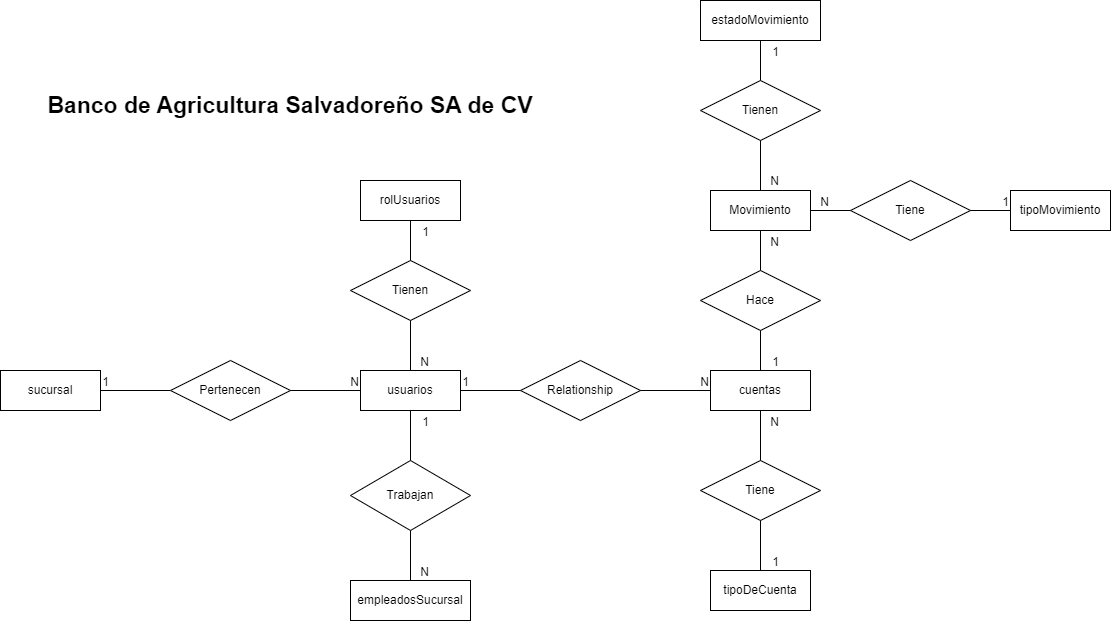

The diagram above was exported from draw.io. Its source (the exported page's mxGraphModel, read from the mxfile embedded in the PNG):
<mxGraphModel dx="1114" dy="656" grid="1" gridSize="10" guides="1" tooltips="1" connect="1" arrows="1" fold="1" page="1" pageScale="1" pageWidth="1600" pageHeight="900" math="0" shadow="0">
  <root>
    <mxCell id="0" />
    <mxCell id="1" parent="0" />
    <mxCell id="nycTJcPWm1tqo9a05--M-3" value="rolUsuarios" style="whiteSpace=wrap;html=1;align=center;fillColor=default;" parent="1" vertex="1">
      <mxGeometry x="610" y="280" width="100" height="40" as="geometry" />
    </mxCell>
    <mxCell id="nycTJcPWm1tqo9a05--M-4" value="tipoMovimiento" style="whiteSpace=wrap;html=1;align=center;fillColor=default;" parent="1" vertex="1">
      <mxGeometry x="1260" y="290" width="100" height="40" as="geometry" />
    </mxCell>
    <mxCell id="nycTJcPWm1tqo9a05--M-5" value="Movimiento" style="whiteSpace=wrap;html=1;align=center;fillColor=default;" parent="1" vertex="1">
      <mxGeometry x="960" y="290" width="100" height="40" as="geometry" />
    </mxCell>
    <mxCell id="nycTJcPWm1tqo9a05--M-6" value="usuarios" style="whiteSpace=wrap;html=1;align=center;fillColor=default;" parent="1" vertex="1">
      <mxGeometry x="610" y="470" width="100" height="40" as="geometry" />
    </mxCell>
    <mxCell id="nycTJcPWm1tqo9a05--M-8" value="&lt;b&gt;&lt;font style=&quot;font-size: 23px;&quot;&gt;Banco de Agricultura Salvadoreño SA de CV&lt;/font&gt;&lt;/b&gt;" style="text;strokeColor=none;align=center;fillColor=none;html=1;verticalAlign=middle;whiteSpace=wrap;rounded=0;" parent="1" vertex="1">
      <mxGeometry x="290" y="190" width="500" height="30" as="geometry" />
    </mxCell>
    <mxCell id="nycTJcPWm1tqo9a05--M-10" value="estadoMovimiento" style="whiteSpace=wrap;html=1;align=center;fillColor=default;" parent="1" vertex="1">
      <mxGeometry x="950" y="100" width="120" height="40" as="geometry" />
    </mxCell>
    <mxCell id="nycTJcPWm1tqo9a05--M-11" value="cuentas" style="whiteSpace=wrap;html=1;align=center;fillColor=default;" parent="1" vertex="1">
      <mxGeometry x="960" y="470" width="100" height="40" as="geometry" />
    </mxCell>
    <mxCell id="nycTJcPWm1tqo9a05--M-13" value="tipoDeCuenta" style="whiteSpace=wrap;html=1;align=center;fillColor=default;" parent="1" vertex="1">
      <mxGeometry x="960" y="670" width="100" height="40" as="geometry" />
    </mxCell>
    <mxCell id="nycTJcPWm1tqo9a05--M-14" value="empleadosSucursal" style="whiteSpace=wrap;html=1;align=center;fillColor=default;" parent="1" vertex="1">
      <mxGeometry x="600" y="680" width="120" height="40" as="geometry" />
    </mxCell>
    <mxCell id="nycTJcPWm1tqo9a05--M-15" value="sucursal" style="whiteSpace=wrap;html=1;align=center;fillColor=default;" parent="1" vertex="1">
      <mxGeometry x="250" y="470" width="100" height="40" as="geometry" />
    </mxCell>
    <mxCell id="nycTJcPWm1tqo9a05--M-16" value="Trabajan" style="shape=rhombus;perimeter=rhombusPerimeter;whiteSpace=wrap;html=1;align=center;fillColor=default;" parent="1" vertex="1">
      <mxGeometry x="600" y="560" width="120" height="70" as="geometry" />
    </mxCell>
    <mxCell id="nycTJcPWm1tqo9a05--M-17" value="Tienen" style="shape=rhombus;perimeter=rhombusPerimeter;whiteSpace=wrap;html=1;align=center;fillColor=default;" parent="1" vertex="1">
      <mxGeometry x="600" y="360" width="120" height="60" as="geometry" />
    </mxCell>
    <mxCell id="nycTJcPWm1tqo9a05--M-18" value="Hace" style="shape=rhombus;perimeter=rhombusPerimeter;whiteSpace=wrap;html=1;align=center;fillColor=default;" parent="1" vertex="1">
      <mxGeometry x="950" y="370" width="120" height="60" as="geometry" />
    </mxCell>
    <mxCell id="nycTJcPWm1tqo9a05--M-19" value="Tienen" style="shape=rhombus;perimeter=rhombusPerimeter;whiteSpace=wrap;html=1;align=center;fillColor=default;" parent="1" vertex="1">
      <mxGeometry x="950" y="180" width="120" height="60" as="geometry" />
    </mxCell>
    <mxCell id="nycTJcPWm1tqo9a05--M-20" value="Tiene" style="shape=rhombus;perimeter=rhombusPerimeter;whiteSpace=wrap;html=1;align=center;fillColor=default;" parent="1" vertex="1">
      <mxGeometry x="950" y="560" width="120" height="60" as="geometry" />
    </mxCell>
    <mxCell id="nycTJcPWm1tqo9a05--M-21" value="Relationship" style="shape=rhombus;perimeter=rhombusPerimeter;whiteSpace=wrap;html=1;align=center;fillColor=default;" parent="1" vertex="1">
      <mxGeometry x="770" y="460" width="120" height="60" as="geometry" />
    </mxCell>
    <mxCell id="nycTJcPWm1tqo9a05--M-22" value="Pertenecen" style="shape=rhombus;perimeter=rhombusPerimeter;whiteSpace=wrap;html=1;align=center;fillColor=default;" parent="1" vertex="1">
      <mxGeometry x="420" y="460" width="120" height="60" as="geometry" />
    </mxCell>
    <mxCell id="nycTJcPWm1tqo9a05--M-26" value="" style="endArrow=none;html=1;rounded=0;entryX=0.5;entryY=1;entryDx=0;entryDy=0;" parent="1" source="nycTJcPWm1tqo9a05--M-16" target="nycTJcPWm1tqo9a05--M-6" edge="1">
      <mxGeometry relative="1" as="geometry">
        <mxPoint x="630" y="640" as="sourcePoint" />
        <mxPoint x="790" y="640" as="targetPoint" />
      </mxGeometry>
    </mxCell>
    <mxCell id="nycTJcPWm1tqo9a05--M-27" value="1" style="resizable=0;html=1;whiteSpace=wrap;align=right;verticalAlign=bottom;" parent="nycTJcPWm1tqo9a05--M-26" connectable="0" vertex="1">
      <mxGeometry x="1" relative="1" as="geometry">
        <mxPoint x="20" y="20" as="offset" />
      </mxGeometry>
    </mxCell>
    <mxCell id="nycTJcPWm1tqo9a05--M-28" value="" style="endArrow=none;html=1;rounded=0;exitX=0.5;exitY=1;exitDx=0;exitDy=0;entryX=0.5;entryY=0;entryDx=0;entryDy=0;" parent="1" source="nycTJcPWm1tqo9a05--M-16" target="nycTJcPWm1tqo9a05--M-14" edge="1">
      <mxGeometry relative="1" as="geometry">
        <mxPoint x="630" y="640" as="sourcePoint" />
        <mxPoint x="790" y="640" as="targetPoint" />
      </mxGeometry>
    </mxCell>
    <mxCell id="nycTJcPWm1tqo9a05--M-29" value="N" style="resizable=0;html=1;whiteSpace=wrap;align=right;verticalAlign=bottom;" parent="nycTJcPWm1tqo9a05--M-28" connectable="0" vertex="1">
      <mxGeometry x="1" relative="1" as="geometry">
        <mxPoint x="20" as="offset" />
      </mxGeometry>
    </mxCell>
    <mxCell id="nycTJcPWm1tqo9a05--M-33" value="" style="endArrow=none;html=1;rounded=0;entryX=1;entryY=0.5;entryDx=0;entryDy=0;exitX=0;exitY=0.5;exitDx=0;exitDy=0;" parent="1" source="nycTJcPWm1tqo9a05--M-22" target="nycTJcPWm1tqo9a05--M-15" edge="1">
      <mxGeometry relative="1" as="geometry">
        <mxPoint x="630" y="550" as="sourcePoint" />
        <mxPoint x="790" y="550" as="targetPoint" />
      </mxGeometry>
    </mxCell>
    <mxCell id="nycTJcPWm1tqo9a05--M-34" value="1" style="resizable=0;html=1;whiteSpace=wrap;align=right;verticalAlign=bottom;" parent="nycTJcPWm1tqo9a05--M-33" connectable="0" vertex="1">
      <mxGeometry x="1" relative="1" as="geometry">
        <mxPoint x="10" as="offset" />
      </mxGeometry>
    </mxCell>
    <mxCell id="nycTJcPWm1tqo9a05--M-35" value="" style="endArrow=none;html=1;rounded=0;exitX=1;exitY=0.5;exitDx=0;exitDy=0;entryX=0;entryY=0.5;entryDx=0;entryDy=0;" parent="1" source="nycTJcPWm1tqo9a05--M-22" target="nycTJcPWm1tqo9a05--M-6" edge="1">
      <mxGeometry relative="1" as="geometry">
        <mxPoint x="670" y="640" as="sourcePoint" />
        <mxPoint x="670" y="690" as="targetPoint" />
      </mxGeometry>
    </mxCell>
    <mxCell id="nycTJcPWm1tqo9a05--M-36" value="N" style="resizable=0;html=1;whiteSpace=wrap;align=right;verticalAlign=bottom;" parent="nycTJcPWm1tqo9a05--M-35" connectable="0" vertex="1">
      <mxGeometry x="1" relative="1" as="geometry" />
    </mxCell>
    <mxCell id="nycTJcPWm1tqo9a05--M-38" value="" style="endArrow=none;html=1;rounded=0;entryX=1;entryY=0.5;entryDx=0;entryDy=0;exitX=0;exitY=0.5;exitDx=0;exitDy=0;" parent="1" source="nycTJcPWm1tqo9a05--M-21" target="nycTJcPWm1tqo9a05--M-6" edge="1">
      <mxGeometry relative="1" as="geometry">
        <mxPoint x="430" y="500" as="sourcePoint" />
        <mxPoint x="360" y="500" as="targetPoint" />
      </mxGeometry>
    </mxCell>
    <mxCell id="nycTJcPWm1tqo9a05--M-39" value="1" style="resizable=0;html=1;whiteSpace=wrap;align=right;verticalAlign=bottom;" parent="nycTJcPWm1tqo9a05--M-38" connectable="0" vertex="1">
      <mxGeometry x="1" relative="1" as="geometry">
        <mxPoint x="10" as="offset" />
      </mxGeometry>
    </mxCell>
    <mxCell id="nycTJcPWm1tqo9a05--M-40" value="" style="endArrow=none;html=1;rounded=0;exitX=1;exitY=0.5;exitDx=0;exitDy=0;entryX=0;entryY=0.5;entryDx=0;entryDy=0;" parent="1" source="nycTJcPWm1tqo9a05--M-21" target="nycTJcPWm1tqo9a05--M-11" edge="1">
      <mxGeometry relative="1" as="geometry">
        <mxPoint x="670" y="640" as="sourcePoint" />
        <mxPoint x="670" y="690" as="targetPoint" />
      </mxGeometry>
    </mxCell>
    <mxCell id="nycTJcPWm1tqo9a05--M-41" value="N" style="resizable=0;html=1;whiteSpace=wrap;align=right;verticalAlign=bottom;" parent="nycTJcPWm1tqo9a05--M-40" connectable="0" vertex="1">
      <mxGeometry x="1" relative="1" as="geometry" />
    </mxCell>
    <mxCell id="nycTJcPWm1tqo9a05--M-43" value="" style="endArrow=none;html=1;rounded=0;entryX=0.5;entryY=1;entryDx=0;entryDy=0;exitX=0.5;exitY=0;exitDx=0;exitDy=0;" parent="1" source="nycTJcPWm1tqo9a05--M-20" target="nycTJcPWm1tqo9a05--M-11" edge="1">
      <mxGeometry relative="1" as="geometry">
        <mxPoint x="800" y="620" as="sourcePoint" />
        <mxPoint x="680" y="700" as="targetPoint" />
      </mxGeometry>
    </mxCell>
    <mxCell id="nycTJcPWm1tqo9a05--M-44" value="N" style="resizable=0;html=1;whiteSpace=wrap;align=right;verticalAlign=bottom;" parent="nycTJcPWm1tqo9a05--M-43" connectable="0" vertex="1">
      <mxGeometry x="1" relative="1" as="geometry">
        <mxPoint x="20" y="20" as="offset" />
      </mxGeometry>
    </mxCell>
    <mxCell id="nycTJcPWm1tqo9a05--M-45" value="" style="endArrow=none;html=1;rounded=0;entryX=0.5;entryY=0;entryDx=0;entryDy=0;exitX=0.5;exitY=1;exitDx=0;exitDy=0;" parent="1" source="nycTJcPWm1tqo9a05--M-20" target="nycTJcPWm1tqo9a05--M-13" edge="1">
      <mxGeometry relative="1" as="geometry">
        <mxPoint x="780" y="500" as="sourcePoint" />
        <mxPoint x="720" y="500" as="targetPoint" />
      </mxGeometry>
    </mxCell>
    <mxCell id="nycTJcPWm1tqo9a05--M-46" value="1" style="resizable=0;html=1;whiteSpace=wrap;align=right;verticalAlign=bottom;" parent="nycTJcPWm1tqo9a05--M-45" connectable="0" vertex="1">
      <mxGeometry x="1" relative="1" as="geometry">
        <mxPoint x="20" as="offset" />
      </mxGeometry>
    </mxCell>
    <mxCell id="nycTJcPWm1tqo9a05--M-47" value="" style="endArrow=none;html=1;rounded=0;entryX=0.5;entryY=0;entryDx=0;entryDy=0;exitX=0.5;exitY=1;exitDx=0;exitDy=0;" parent="1" source="nycTJcPWm1tqo9a05--M-18" target="nycTJcPWm1tqo9a05--M-11" edge="1">
      <mxGeometry relative="1" as="geometry">
        <mxPoint x="1020" y="630" as="sourcePoint" />
        <mxPoint x="1020" y="680" as="targetPoint" />
        <Array as="points" />
      </mxGeometry>
    </mxCell>
    <mxCell id="nycTJcPWm1tqo9a05--M-48" value="1" style="resizable=0;html=1;whiteSpace=wrap;align=right;verticalAlign=bottom;" parent="nycTJcPWm1tqo9a05--M-47" connectable="0" vertex="1">
      <mxGeometry x="1" relative="1" as="geometry">
        <mxPoint x="20" as="offset" />
      </mxGeometry>
    </mxCell>
    <mxCell id="nycTJcPWm1tqo9a05--M-49" value="" style="endArrow=none;html=1;rounded=0;entryX=0.5;entryY=1;entryDx=0;entryDy=0;" parent="1" target="nycTJcPWm1tqo9a05--M-3" edge="1">
      <mxGeometry relative="1" as="geometry">
        <mxPoint x="660" y="360" as="sourcePoint" />
        <mxPoint x="1020" y="480" as="targetPoint" />
      </mxGeometry>
    </mxCell>
    <mxCell id="nycTJcPWm1tqo9a05--M-50" value="1" style="resizable=0;html=1;whiteSpace=wrap;align=right;verticalAlign=bottom;" parent="nycTJcPWm1tqo9a05--M-49" connectable="0" vertex="1">
      <mxGeometry x="1" relative="1" as="geometry">
        <mxPoint x="20" y="20" as="offset" />
      </mxGeometry>
    </mxCell>
    <mxCell id="nycTJcPWm1tqo9a05--M-51" value="" style="endArrow=none;html=1;rounded=0;exitX=0.5;exitY=1;exitDx=0;exitDy=0;entryX=0.5;entryY=0;entryDx=0;entryDy=0;" parent="1" source="nycTJcPWm1tqo9a05--M-17" target="nycTJcPWm1tqo9a05--M-6" edge="1">
      <mxGeometry relative="1" as="geometry">
        <mxPoint x="900" y="500" as="sourcePoint" />
        <mxPoint x="970" y="500" as="targetPoint" />
      </mxGeometry>
    </mxCell>
    <mxCell id="nycTJcPWm1tqo9a05--M-52" value="N" style="resizable=0;html=1;whiteSpace=wrap;align=right;verticalAlign=bottom;" parent="nycTJcPWm1tqo9a05--M-51" connectable="0" vertex="1">
      <mxGeometry x="1" relative="1" as="geometry">
        <mxPoint x="20" as="offset" />
      </mxGeometry>
    </mxCell>
    <mxCell id="nycTJcPWm1tqo9a05--M-53" value="Tiene" style="shape=rhombus;perimeter=rhombusPerimeter;whiteSpace=wrap;html=1;align=center;fillColor=default;" parent="1" vertex="1">
      <mxGeometry x="1100" y="280" width="120" height="60" as="geometry" />
    </mxCell>
    <mxCell id="nycTJcPWm1tqo9a05--M-54" value="" style="endArrow=none;html=1;rounded=0;entryX=0.5;entryY=1;entryDx=0;entryDy=0;" parent="1" source="nycTJcPWm1tqo9a05--M-18" target="nycTJcPWm1tqo9a05--M-5" edge="1">
      <mxGeometry relative="1" as="geometry">
        <mxPoint x="900" y="500" as="sourcePoint" />
        <mxPoint x="970" y="500" as="targetPoint" />
      </mxGeometry>
    </mxCell>
    <mxCell id="nycTJcPWm1tqo9a05--M-55" value="N" style="resizable=0;html=1;whiteSpace=wrap;align=right;verticalAlign=bottom;" parent="nycTJcPWm1tqo9a05--M-54" connectable="0" vertex="1">
      <mxGeometry x="1" relative="1" as="geometry">
        <mxPoint x="20" y="20" as="offset" />
      </mxGeometry>
    </mxCell>
    <mxCell id="nycTJcPWm1tqo9a05--M-65" value="" style="endArrow=none;html=1;rounded=0;entryX=0;entryY=0.5;entryDx=0;entryDy=0;exitX=1;exitY=0.5;exitDx=0;exitDy=0;" parent="1" source="nycTJcPWm1tqo9a05--M-53" target="nycTJcPWm1tqo9a05--M-4" edge="1">
      <mxGeometry relative="1" as="geometry">
        <mxPoint x="1220" y="360" as="sourcePoint" />
        <mxPoint x="1070" y="320" as="targetPoint" />
      </mxGeometry>
    </mxCell>
    <mxCell id="nycTJcPWm1tqo9a05--M-66" value="1" style="resizable=0;html=1;whiteSpace=wrap;align=right;verticalAlign=bottom;" parent="nycTJcPWm1tqo9a05--M-65" connectable="0" vertex="1">
      <mxGeometry x="1" relative="1" as="geometry">
        <mxPoint as="offset" />
      </mxGeometry>
    </mxCell>
    <mxCell id="nycTJcPWm1tqo9a05--M-70" value="" style="endArrow=none;html=1;rounded=0;entryX=0.5;entryY=1;entryDx=0;entryDy=0;exitX=0.5;exitY=0;exitDx=0;exitDy=0;" parent="1" source="nycTJcPWm1tqo9a05--M-19" target="nycTJcPWm1tqo9a05--M-10" edge="1">
      <mxGeometry relative="1" as="geometry">
        <mxPoint x="1010" y="190" as="sourcePoint" />
        <mxPoint x="1270" y="320" as="targetPoint" />
      </mxGeometry>
    </mxCell>
    <mxCell id="nycTJcPWm1tqo9a05--M-71" value="1" style="resizable=0;html=1;whiteSpace=wrap;align=right;verticalAlign=bottom;" parent="nycTJcPWm1tqo9a05--M-70" connectable="0" vertex="1">
      <mxGeometry x="1" relative="1" as="geometry">
        <mxPoint x="20" y="20" as="offset" />
      </mxGeometry>
    </mxCell>
    <mxCell id="nycTJcPWm1tqo9a05--M-73" value="" style="endArrow=none;html=1;rounded=0;entryX=1;entryY=0.5;entryDx=0;entryDy=0;exitX=0;exitY=0.5;exitDx=0;exitDy=0;" parent="1" source="nycTJcPWm1tqo9a05--M-53" target="nycTJcPWm1tqo9a05--M-5" edge="1">
      <mxGeometry relative="1" as="geometry">
        <mxPoint x="1020" y="380" as="sourcePoint" />
        <mxPoint x="1020" y="340" as="targetPoint" />
      </mxGeometry>
    </mxCell>
    <mxCell id="nycTJcPWm1tqo9a05--M-74" value="N" style="resizable=0;html=1;whiteSpace=wrap;align=right;verticalAlign=bottom;" parent="nycTJcPWm1tqo9a05--M-73" connectable="0" vertex="1">
      <mxGeometry x="1" relative="1" as="geometry">
        <mxPoint x="20" as="offset" />
      </mxGeometry>
    </mxCell>
    <mxCell id="nycTJcPWm1tqo9a05--M-79" value="" style="endArrow=none;html=1;rounded=0;entryX=0.5;entryY=0;entryDx=0;entryDy=0;exitX=0.5;exitY=1;exitDx=0;exitDy=0;" parent="1" source="nycTJcPWm1tqo9a05--M-19" target="nycTJcPWm1tqo9a05--M-5" edge="1">
      <mxGeometry relative="1" as="geometry">
        <mxPoint x="1020" y="380" as="sourcePoint" />
        <mxPoint x="1020" y="340" as="targetPoint" />
      </mxGeometry>
    </mxCell>
    <mxCell id="nycTJcPWm1tqo9a05--M-80" value="N" style="resizable=0;html=1;whiteSpace=wrap;align=right;verticalAlign=bottom;" parent="nycTJcPWm1tqo9a05--M-79" connectable="0" vertex="1">
      <mxGeometry x="1" relative="1" as="geometry">
        <mxPoint x="20" y="-1" as="offset" />
      </mxGeometry>
    </mxCell>
  </root>
</mxGraphModel>